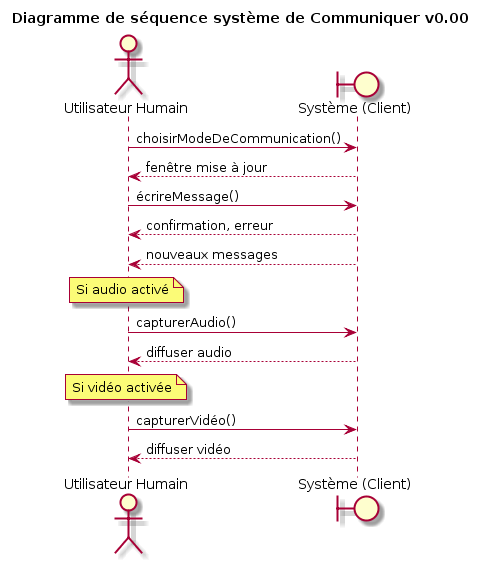

The diagram above was rendered by PlantUML. Its source (embedded in the PNG):
@startuml
title Diagramme de séquence système de Communiquer v0.00
actor "Utilisateur Humain" as H
boundary "Système (Client)" as S

H -> S : choisirModeDeCommunication()
H <-- S : fenêtre mise à jour
H -> S : écrireMessage()
H <-- S : confirmation, erreur
H <-- S : nouveaux messages
note over H
    Si audio activé
endnote
H -> S : capturerAudio()
H <-- S : diffuser audio
note over H
    Si vidéo activée
endnote
H -> S : capturerVidéo()
H <-- S : diffuser vidéo
@enduml